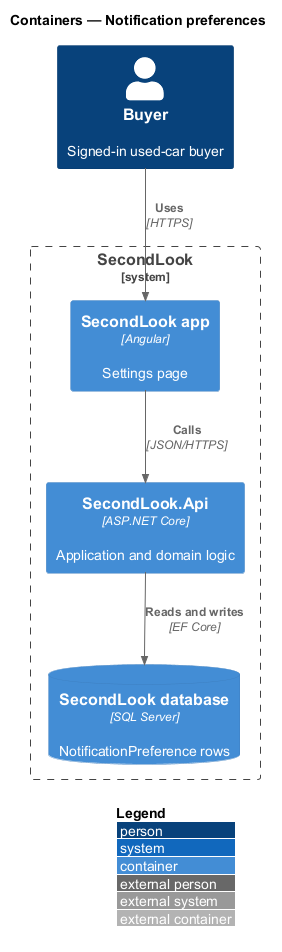

The diagram above was rendered by PlantUML. Its source (embedded in the PNG):
@startuml
!include <C4/C4_Container>
LAYOUT_WITH_LEGEND()
title Containers — Notification preferences

Person(buyer, "Buyer", "Signed-in used-car buyer")
System_Boundary(sl, "SecondLook") {
  Container(spa, "SecondLook app", "Angular", "Settings page")
  Container(api, "SecondLook.Api", "ASP.NET Core", "Application and domain logic")
  ContainerDb(db, "SecondLook database", "SQL Server", "NotificationPreference rows")
}
Rel(buyer, spa, "Uses", "HTTPS")
Rel(spa, api, "Calls", "JSON/HTTPS")
Rel(api, db, "Reads and writes", "EF Core")
@enduml